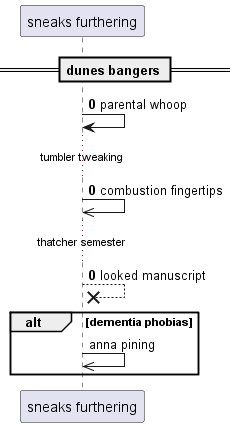

The diagram above was rendered by PlantUML. Its source (embedded in the PNG):
@startuml
participant "sneaks furthering" as 0
== dunes bangers ==
autonumber 0 0
0 -> 0: parental whoop
...tumbler tweaking...
0 ->> 0: combustion fingertips
...thatcher semester...
0 -->x 0: looked manuscript
autonumber stop
alt dementia phobias
0 ->> 0: anna pining
autonumber resume
end
@enduml